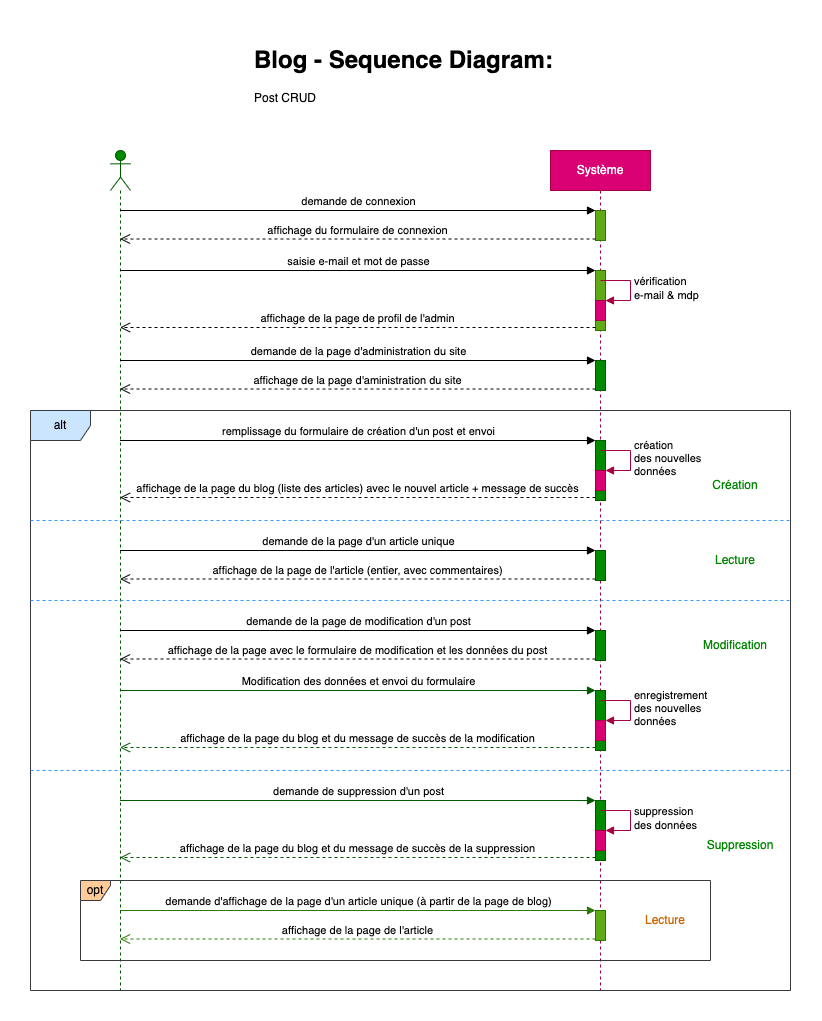

The diagram above was exported from draw.io. Its source (the exported page's mxGraphModel, read from the mxfile embedded in the PNG):
<mxGraphModel dx="946" dy="604" grid="1" gridSize="10" guides="1" tooltips="1" connect="1" arrows="1" fold="1" page="1" pageScale="1" pageWidth="827" pageHeight="1169" math="0" shadow="0">
  <root>
    <mxCell id="0" />
    <mxCell id="1" parent="0" />
    <mxCell id="Awd7eYd7a_OKkAO9RGGL-1" value="&lt;h1&gt;Blog - Sequence Diagram:&lt;/h1&gt;&lt;div&gt;Post CRUD&lt;/div&gt;" style="text;html=1;strokeColor=none;fillColor=none;spacing=5;spacingTop=-20;whiteSpace=wrap;overflow=hidden;rounded=0;" vertex="1" parent="1">
      <mxGeometry x="259" y="10" width="310" height="70" as="geometry" />
    </mxCell>
    <mxCell id="Awd7eYd7a_OKkAO9RGGL-3" value="" style="shape=umlLifeline;participant=umlActor;perimeter=lifelinePerimeter;whiteSpace=wrap;html=1;container=1;collapsible=0;recursiveResize=0;verticalAlign=top;spacingTop=36;outlineConnect=0;fillColor=#008a00;fontColor=#ffffff;strokeColor=#005700;" vertex="1" parent="1">
      <mxGeometry x="120" y="120" width="20" height="840" as="geometry" />
    </mxCell>
    <mxCell id="Awd7eYd7a_OKkAO9RGGL-5" value="Système" style="shape=umlLifeline;perimeter=lifelinePerimeter;whiteSpace=wrap;html=1;container=1;collapsible=0;recursiveResize=0;outlineConnect=0;fillColor=#d80073;fontColor=#ffffff;strokeColor=#A50040;" vertex="1" parent="1">
      <mxGeometry x="560" y="120" width="100" height="840" as="geometry" />
    </mxCell>
    <mxCell id="Awd7eYd7a_OKkAO9RGGL-6" value="" style="html=1;points=[];perimeter=orthogonalPerimeter;fillColor=#60a917;fontColor=#ffffff;strokeColor=#2D7600;" vertex="1" parent="Awd7eYd7a_OKkAO9RGGL-5">
      <mxGeometry x="45" y="60" width="10" height="30" as="geometry" />
    </mxCell>
    <mxCell id="Awd7eYd7a_OKkAO9RGGL-9" value="" style="html=1;points=[];perimeter=orthogonalPerimeter;fillColor=#60a917;fontColor=#ffffff;strokeColor=#2D7600;" vertex="1" parent="Awd7eYd7a_OKkAO9RGGL-5">
      <mxGeometry x="45" y="120" width="10" height="60" as="geometry" />
    </mxCell>
    <mxCell id="Awd7eYd7a_OKkAO9RGGL-12" value="" style="html=1;points=[];perimeter=orthogonalPerimeter;fillColor=#d80073;fontColor=#ffffff;strokeColor=#A50040;" vertex="1" parent="Awd7eYd7a_OKkAO9RGGL-5">
      <mxGeometry x="45" y="150" width="10" height="20" as="geometry" />
    </mxCell>
    <mxCell id="Awd7eYd7a_OKkAO9RGGL-13" value="vérification&lt;br&gt;e-mail &amp;amp; mdp" style="edgeStyle=orthogonalEdgeStyle;html=1;align=left;spacingLeft=2;endArrow=block;rounded=0;entryX=1;entryY=0;fillColor=#d80073;strokeColor=#A50040;" edge="1" target="Awd7eYd7a_OKkAO9RGGL-12" parent="Awd7eYd7a_OKkAO9RGGL-5">
      <mxGeometry relative="1" as="geometry">
        <mxPoint x="50" y="130" as="sourcePoint" />
        <Array as="points">
          <mxPoint x="80" y="130" />
        </Array>
      </mxGeometry>
    </mxCell>
    <mxCell id="Awd7eYd7a_OKkAO9RGGL-14" value="" style="html=1;points=[];perimeter=orthogonalPerimeter;fillColor=#008a00;fontColor=#ffffff;strokeColor=#005700;" vertex="1" parent="Awd7eYd7a_OKkAO9RGGL-5">
      <mxGeometry x="45" y="210" width="10" height="30" as="geometry" />
    </mxCell>
    <mxCell id="Awd7eYd7a_OKkAO9RGGL-21" value="" style="html=1;points=[];perimeter=orthogonalPerimeter;fontColor=#ffffff;fillColor=#008a00;strokeColor=#005700;" vertex="1" parent="Awd7eYd7a_OKkAO9RGGL-5">
      <mxGeometry x="45" y="290" width="10" height="60" as="geometry" />
    </mxCell>
    <mxCell id="Awd7eYd7a_OKkAO9RGGL-25" value="" style="html=1;points=[];perimeter=orthogonalPerimeter;fontColor=#ffffff;fillColor=#d80073;strokeColor=#A50040;" vertex="1" parent="Awd7eYd7a_OKkAO9RGGL-5">
      <mxGeometry x="45" y="320" width="10" height="20" as="geometry" />
    </mxCell>
    <mxCell id="Awd7eYd7a_OKkAO9RGGL-26" value="création&lt;br&gt;des nouvelles&lt;br&gt;données" style="edgeStyle=orthogonalEdgeStyle;html=1;align=left;spacingLeft=2;endArrow=block;rounded=0;entryX=1;entryY=0;fontColor=#000000;fillColor=#d80073;strokeColor=#A50040;" edge="1" target="Awd7eYd7a_OKkAO9RGGL-25" parent="Awd7eYd7a_OKkAO9RGGL-5">
      <mxGeometry relative="1" as="geometry">
        <mxPoint x="50" y="300" as="sourcePoint" />
        <Array as="points">
          <mxPoint x="80" y="300" />
        </Array>
      </mxGeometry>
    </mxCell>
    <mxCell id="Awd7eYd7a_OKkAO9RGGL-27" value="" style="html=1;points=[];perimeter=orthogonalPerimeter;fontColor=#ffffff;fillColor=#008a00;strokeColor=#005700;" vertex="1" parent="Awd7eYd7a_OKkAO9RGGL-5">
      <mxGeometry x="45" y="400" width="10" height="30" as="geometry" />
    </mxCell>
    <mxCell id="Awd7eYd7a_OKkAO9RGGL-33" value="" style="html=1;points=[];perimeter=orthogonalPerimeter;fontColor=#ffffff;fillColor=#008a00;strokeColor=#005700;" vertex="1" parent="Awd7eYd7a_OKkAO9RGGL-5">
      <mxGeometry x="45" y="480" width="10" height="30" as="geometry" />
    </mxCell>
    <mxCell id="Awd7eYd7a_OKkAO9RGGL-36" value="" style="html=1;points=[];perimeter=orthogonalPerimeter;fontColor=#ffffff;fillColor=#008a00;strokeColor=#005700;" vertex="1" parent="Awd7eYd7a_OKkAO9RGGL-5">
      <mxGeometry x="45" y="540" width="10" height="60" as="geometry" />
    </mxCell>
    <mxCell id="Awd7eYd7a_OKkAO9RGGL-39" value="" style="html=1;points=[];perimeter=orthogonalPerimeter;fontColor=#ffffff;fillColor=#d80073;strokeColor=#A50040;" vertex="1" parent="Awd7eYd7a_OKkAO9RGGL-5">
      <mxGeometry x="45" y="570" width="10" height="20" as="geometry" />
    </mxCell>
    <mxCell id="Awd7eYd7a_OKkAO9RGGL-40" value="enregistrement&lt;br&gt;des nouvelles&lt;br&gt;données" style="edgeStyle=orthogonalEdgeStyle;html=1;align=left;spacingLeft=2;endArrow=block;rounded=0;entryX=1;entryY=0;strokeWidth=1;fontColor=#000000;fillColor=#d80073;strokeColor=#A50040;" edge="1" target="Awd7eYd7a_OKkAO9RGGL-39" parent="Awd7eYd7a_OKkAO9RGGL-5">
      <mxGeometry relative="1" as="geometry">
        <mxPoint x="50" y="550" as="sourcePoint" />
        <Array as="points">
          <mxPoint x="80" y="550" />
        </Array>
      </mxGeometry>
    </mxCell>
    <mxCell id="Awd7eYd7a_OKkAO9RGGL-42" value="" style="html=1;points=[];perimeter=orthogonalPerimeter;fontColor=#ffffff;fillColor=#008a00;strokeColor=#005700;" vertex="1" parent="Awd7eYd7a_OKkAO9RGGL-5">
      <mxGeometry x="45" y="650" width="10" height="60" as="geometry" />
    </mxCell>
    <mxCell id="Awd7eYd7a_OKkAO9RGGL-45" value="" style="html=1;points=[];perimeter=orthogonalPerimeter;fontColor=#ffffff;fillColor=#d80073;strokeColor=#A50040;" vertex="1" parent="Awd7eYd7a_OKkAO9RGGL-5">
      <mxGeometry x="45" y="680" width="10" height="20" as="geometry" />
    </mxCell>
    <mxCell id="Awd7eYd7a_OKkAO9RGGL-46" value="suppression&lt;br&gt;des données" style="edgeStyle=orthogonalEdgeStyle;html=1;align=left;spacingLeft=2;endArrow=block;rounded=0;entryX=1;entryY=0;strokeWidth=1;fontColor=#000000;fillColor=#d80073;strokeColor=#A50040;" edge="1" target="Awd7eYd7a_OKkAO9RGGL-45" parent="Awd7eYd7a_OKkAO9RGGL-5">
      <mxGeometry relative="1" as="geometry">
        <mxPoint x="50" y="660" as="sourcePoint" />
        <Array as="points">
          <mxPoint x="80" y="660" />
        </Array>
      </mxGeometry>
    </mxCell>
    <mxCell id="Awd7eYd7a_OKkAO9RGGL-47" value="" style="html=1;points=[];perimeter=orthogonalPerimeter;fontColor=#ffffff;fillColor=#60a917;strokeColor=#2D7600;" vertex="1" parent="Awd7eYd7a_OKkAO9RGGL-5">
      <mxGeometry x="45" y="760" width="10" height="30" as="geometry" />
    </mxCell>
    <mxCell id="Awd7eYd7a_OKkAO9RGGL-7" value="demande de connexion" style="html=1;verticalAlign=bottom;endArrow=block;entryX=0;entryY=0;rounded=0;" edge="1" target="Awd7eYd7a_OKkAO9RGGL-6" parent="1" source="Awd7eYd7a_OKkAO9RGGL-3">
      <mxGeometry relative="1" as="geometry">
        <mxPoint x="300" y="220" as="sourcePoint" />
      </mxGeometry>
    </mxCell>
    <mxCell id="Awd7eYd7a_OKkAO9RGGL-8" value="affichage du formulaire de connexion" style="html=1;verticalAlign=bottom;endArrow=open;dashed=1;endSize=8;exitX=0;exitY=0.95;rounded=0;" edge="1" source="Awd7eYd7a_OKkAO9RGGL-6" parent="1" target="Awd7eYd7a_OKkAO9RGGL-3">
      <mxGeometry relative="1" as="geometry">
        <mxPoint x="300" y="296" as="targetPoint" />
      </mxGeometry>
    </mxCell>
    <mxCell id="Awd7eYd7a_OKkAO9RGGL-10" value="saisie e-mail et mot de passe" style="html=1;verticalAlign=bottom;endArrow=block;entryX=0;entryY=0;rounded=0;" edge="1" target="Awd7eYd7a_OKkAO9RGGL-9" parent="1" source="Awd7eYd7a_OKkAO9RGGL-3">
      <mxGeometry relative="1" as="geometry">
        <mxPoint x="535" y="240" as="sourcePoint" />
      </mxGeometry>
    </mxCell>
    <mxCell id="Awd7eYd7a_OKkAO9RGGL-11" value="affichage de la page de profil de l'admin" style="html=1;verticalAlign=bottom;endArrow=open;dashed=1;endSize=8;exitX=0;exitY=0.95;rounded=0;" edge="1" source="Awd7eYd7a_OKkAO9RGGL-9" parent="1" target="Awd7eYd7a_OKkAO9RGGL-3">
      <mxGeometry relative="1" as="geometry">
        <mxPoint x="535" y="316" as="targetPoint" />
      </mxGeometry>
    </mxCell>
    <mxCell id="Awd7eYd7a_OKkAO9RGGL-15" value="demande de la page d'administration du site" style="html=1;verticalAlign=bottom;endArrow=block;entryX=0;entryY=0;rounded=0;" edge="1" target="Awd7eYd7a_OKkAO9RGGL-14" parent="1" source="Awd7eYd7a_OKkAO9RGGL-3">
      <mxGeometry relative="1" as="geometry">
        <mxPoint x="535" y="330" as="sourcePoint" />
      </mxGeometry>
    </mxCell>
    <mxCell id="Awd7eYd7a_OKkAO9RGGL-16" value="affichage de la page d'aministration du site" style="html=1;verticalAlign=bottom;endArrow=open;dashed=1;endSize=8;exitX=0;exitY=0.95;rounded=0;" edge="1" source="Awd7eYd7a_OKkAO9RGGL-14" parent="1" target="Awd7eYd7a_OKkAO9RGGL-3">
      <mxGeometry relative="1" as="geometry">
        <mxPoint x="535" y="406" as="targetPoint" />
      </mxGeometry>
    </mxCell>
    <mxCell id="Awd7eYd7a_OKkAO9RGGL-18" value="Création" style="text;html=1;strokeColor=none;fillColor=none;align=center;verticalAlign=middle;whiteSpace=wrap;rounded=0;fontColor=#008500;" vertex="1" parent="1">
      <mxGeometry x="715" y="440" width="60" height="30" as="geometry" />
    </mxCell>
    <mxCell id="Awd7eYd7a_OKkAO9RGGL-19" value="Lecture" style="text;html=1;strokeColor=none;fillColor=none;align=center;verticalAlign=middle;whiteSpace=wrap;rounded=0;fontColor=#008500;" vertex="1" parent="1">
      <mxGeometry x="715" y="515" width="60" height="30" as="geometry" />
    </mxCell>
    <mxCell id="Awd7eYd7a_OKkAO9RGGL-20" value="Suppression" style="text;html=1;strokeColor=none;fillColor=none;align=center;verticalAlign=middle;whiteSpace=wrap;rounded=0;fontColor=#008500;" vertex="1" parent="1">
      <mxGeometry x="705" y="800" width="90" height="30" as="geometry" />
    </mxCell>
    <mxCell id="Awd7eYd7a_OKkAO9RGGL-24" value="alt" style="shape=umlFrame;whiteSpace=wrap;html=1;fillColor=#cce5ff;strokeColor=#36393d;" vertex="1" parent="1">
      <mxGeometry x="40" y="380" width="760" height="580" as="geometry" />
    </mxCell>
    <mxCell id="Awd7eYd7a_OKkAO9RGGL-22" value="remplissage du formulaire de création d'un post et envoi" style="html=1;verticalAlign=bottom;endArrow=block;entryX=0;entryY=0;rounded=0;fontColor=#000000;" edge="1" target="Awd7eYd7a_OKkAO9RGGL-21" parent="1" source="Awd7eYd7a_OKkAO9RGGL-3">
      <mxGeometry relative="1" as="geometry">
        <mxPoint x="535" y="410" as="sourcePoint" />
      </mxGeometry>
    </mxCell>
    <mxCell id="Awd7eYd7a_OKkAO9RGGL-23" value="affichage de la page du blog (liste des articles) avec le nouvel article + message de succès" style="html=1;verticalAlign=bottom;endArrow=open;dashed=1;endSize=8;exitX=0;exitY=0.95;rounded=0;fontColor=#000000;" edge="1" source="Awd7eYd7a_OKkAO9RGGL-21" parent="1" target="Awd7eYd7a_OKkAO9RGGL-3">
      <mxGeometry relative="1" as="geometry">
        <mxPoint x="535" y="486" as="targetPoint" />
      </mxGeometry>
    </mxCell>
    <mxCell id="Awd7eYd7a_OKkAO9RGGL-28" value="demande de la page d'un article unique" style="html=1;verticalAlign=bottom;endArrow=block;entryX=0;entryY=0;rounded=0;fontColor=#000000;" edge="1" target="Awd7eYd7a_OKkAO9RGGL-27" parent="1" source="Awd7eYd7a_OKkAO9RGGL-3">
      <mxGeometry relative="1" as="geometry">
        <mxPoint x="310" y="530" as="sourcePoint" />
      </mxGeometry>
    </mxCell>
    <mxCell id="Awd7eYd7a_OKkAO9RGGL-29" value="affichage de la page de l'article (entier, avec commentaires)" style="html=1;verticalAlign=bottom;endArrow=open;dashed=1;endSize=8;exitX=0;exitY=0.95;rounded=0;fontColor=#000000;" edge="1" source="Awd7eYd7a_OKkAO9RGGL-27" parent="1" target="Awd7eYd7a_OKkAO9RGGL-3">
      <mxGeometry relative="1" as="geometry">
        <mxPoint x="310" y="606" as="targetPoint" />
      </mxGeometry>
    </mxCell>
    <mxCell id="Awd7eYd7a_OKkAO9RGGL-30" value="" style="endArrow=none;dashed=1;html=1;rounded=0;fontColor=#000000;strokeWidth=1;strokeColor=#3399FF;" edge="1" parent="1">
      <mxGeometry width="50" height="50" relative="1" as="geometry">
        <mxPoint x="40" y="740" as="sourcePoint" />
        <mxPoint x="800" y="740" as="targetPoint" />
      </mxGeometry>
    </mxCell>
    <mxCell id="Awd7eYd7a_OKkAO9RGGL-31" value="Modification" style="text;html=1;strokeColor=none;fillColor=none;align=center;verticalAlign=middle;whiteSpace=wrap;rounded=0;fontColor=#008500;" vertex="1" parent="1">
      <mxGeometry x="715" y="600" width="60" height="30" as="geometry" />
    </mxCell>
    <mxCell id="Awd7eYd7a_OKkAO9RGGL-34" value="demande de la page de modification d'un post" style="html=1;verticalAlign=bottom;endArrow=block;entryX=0;entryY=0;rounded=0;strokeWidth=1;fontColor=#000000;" edge="1" target="Awd7eYd7a_OKkAO9RGGL-33" parent="1" source="Awd7eYd7a_OKkAO9RGGL-3">
      <mxGeometry relative="1" as="geometry">
        <mxPoint x="535" y="600" as="sourcePoint" />
      </mxGeometry>
    </mxCell>
    <mxCell id="Awd7eYd7a_OKkAO9RGGL-35" value="affichage de la page avec le formulaire de modification et les données du post" style="html=1;verticalAlign=bottom;endArrow=open;dashed=1;endSize=8;exitX=0;exitY=0.95;rounded=0;strokeWidth=1;fontColor=#000000;" edge="1" source="Awd7eYd7a_OKkAO9RGGL-33" parent="1" target="Awd7eYd7a_OKkAO9RGGL-3">
      <mxGeometry relative="1" as="geometry">
        <mxPoint x="535" y="676" as="targetPoint" />
      </mxGeometry>
    </mxCell>
    <mxCell id="Awd7eYd7a_OKkAO9RGGL-37" value="Modification des données et envoi du formulaire" style="html=1;verticalAlign=bottom;endArrow=block;entryX=0;entryY=0;rounded=0;strokeWidth=1;fontColor=#000000;fillColor=#008a00;strokeColor=#005700;" edge="1" target="Awd7eYd7a_OKkAO9RGGL-36" parent="1" source="Awd7eYd7a_OKkAO9RGGL-3">
      <mxGeometry relative="1" as="geometry">
        <mxPoint x="535" y="660" as="sourcePoint" />
      </mxGeometry>
    </mxCell>
    <mxCell id="Awd7eYd7a_OKkAO9RGGL-38" value="affichage de la page du blog et du message de succès de la modification" style="html=1;verticalAlign=bottom;endArrow=open;dashed=1;endSize=8;exitX=0;exitY=0.95;rounded=0;strokeWidth=1;fontColor=#000000;fillColor=#008a00;strokeColor=#005700;" edge="1" source="Awd7eYd7a_OKkAO9RGGL-36" parent="1" target="Awd7eYd7a_OKkAO9RGGL-3">
      <mxGeometry relative="1" as="geometry">
        <mxPoint x="535" y="736" as="targetPoint" />
      </mxGeometry>
    </mxCell>
    <mxCell id="Awd7eYd7a_OKkAO9RGGL-43" value="demande de suppression d'un post" style="html=1;verticalAlign=bottom;endArrow=block;entryX=0;entryY=0;rounded=0;strokeWidth=1;fontColor=#000000;fillColor=#008a00;strokeColor=#005700;" edge="1" target="Awd7eYd7a_OKkAO9RGGL-42" parent="1" source="Awd7eYd7a_OKkAO9RGGL-3">
      <mxGeometry relative="1" as="geometry">
        <mxPoint x="535" y="770" as="sourcePoint" />
      </mxGeometry>
    </mxCell>
    <mxCell id="Awd7eYd7a_OKkAO9RGGL-44" value="affichage de la page du blog et du message de succès de la suppression" style="html=1;verticalAlign=bottom;endArrow=open;dashed=1;endSize=8;exitX=0;exitY=0.95;rounded=0;strokeWidth=1;fontColor=#000000;fillColor=#008a00;strokeColor=#005700;" edge="1" source="Awd7eYd7a_OKkAO9RGGL-42" parent="1" target="Awd7eYd7a_OKkAO9RGGL-3">
      <mxGeometry relative="1" as="geometry">
        <mxPoint x="535" y="846" as="targetPoint" />
      </mxGeometry>
    </mxCell>
    <mxCell id="Awd7eYd7a_OKkAO9RGGL-48" value="demande d'affichage de la page d'un article unique (à partir de la page de blog)" style="html=1;verticalAlign=bottom;endArrow=block;entryX=0;entryY=0;rounded=0;strokeColor=#2D7600;strokeWidth=1;fontColor=#000000;fillColor=#60a917;" edge="1" target="Awd7eYd7a_OKkAO9RGGL-47" parent="1" source="Awd7eYd7a_OKkAO9RGGL-3">
      <mxGeometry relative="1" as="geometry">
        <mxPoint x="535" y="880" as="sourcePoint" />
      </mxGeometry>
    </mxCell>
    <mxCell id="Awd7eYd7a_OKkAO9RGGL-49" value="affichage de la page de l'article" style="html=1;verticalAlign=bottom;endArrow=open;dashed=1;endSize=8;exitX=0;exitY=0.95;rounded=0;strokeColor=#2D7600;strokeWidth=1;fontColor=#000000;fillColor=#60a917;" edge="1" source="Awd7eYd7a_OKkAO9RGGL-47" parent="1" target="Awd7eYd7a_OKkAO9RGGL-3">
      <mxGeometry relative="1" as="geometry">
        <mxPoint x="535" y="956" as="targetPoint" />
      </mxGeometry>
    </mxCell>
    <mxCell id="Awd7eYd7a_OKkAO9RGGL-50" value="opt" style="shape=umlFrame;whiteSpace=wrap;html=1;fillColor=#ffcc99;strokeColor=#36393d;width=30;height=20;" vertex="1" parent="1">
      <mxGeometry x="90" y="850" width="630" height="80" as="geometry" />
    </mxCell>
    <mxCell id="Awd7eYd7a_OKkAO9RGGL-51" value="Lecture" style="text;html=1;strokeColor=none;fillColor=none;align=center;verticalAlign=middle;whiteSpace=wrap;rounded=0;fontColor=#CC6600;" vertex="1" parent="1">
      <mxGeometry x="645" y="875" width="60" height="30" as="geometry" />
    </mxCell>
    <mxCell id="Awd7eYd7a_OKkAO9RGGL-52" value="" style="endArrow=none;dashed=1;html=1;rounded=0;fontColor=#000000;strokeWidth=1;strokeColor=#3399FF;" edge="1" parent="1">
      <mxGeometry width="50" height="50" relative="1" as="geometry">
        <mxPoint x="40" y="570" as="sourcePoint" />
        <mxPoint x="800" y="570" as="targetPoint" />
      </mxGeometry>
    </mxCell>
    <mxCell id="Awd7eYd7a_OKkAO9RGGL-53" value="" style="endArrow=none;dashed=1;html=1;rounded=0;fontColor=#000000;strokeWidth=1;strokeColor=#3399FF;" edge="1" parent="1">
      <mxGeometry width="50" height="50" relative="1" as="geometry">
        <mxPoint x="40" y="490" as="sourcePoint" />
        <mxPoint x="800" y="490" as="targetPoint" />
      </mxGeometry>
    </mxCell>
  </root>
</mxGraphModel>